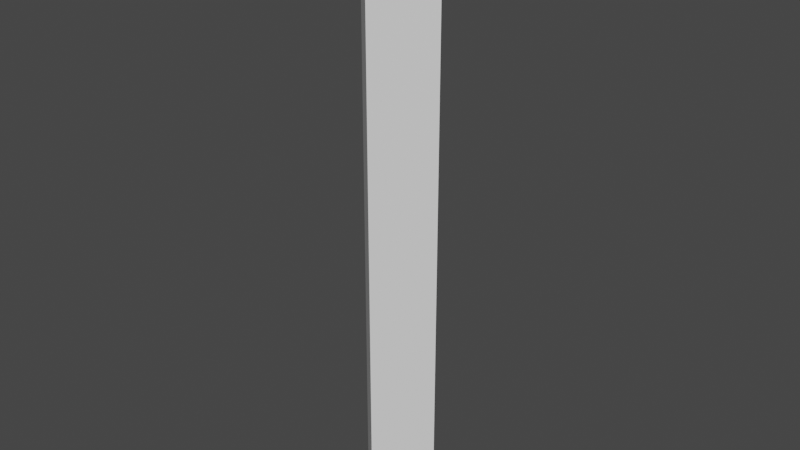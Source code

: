 # Source: stick.blend  (saved by Blender 2.93.21; exported with 4.5.12 LTS)
import bpy
from mathutils import Matrix  # noqa: F401  (used for matrix-valued properties, if any)

bpy.ops.wm.read_factory_settings(use_empty=True)
scene = bpy.context.scene
scene.name = 'Scene'

# ---- collections
col_collection = bpy.data.collections.new('Collection'); scene.collection.children.link(col_collection)

# ---- materials (node trees are filled in below, after node groups)
mat_material = bpy.data.materials.new('Material')
mat_material.alpha_threshold = 0.0
mat_material.use_transparent_shadow = False
mat_material.line_color = (0.0, 0.0, 0.0, 1.0)

# ---- material node trees
mat_material.use_nodes = True; mat_material.node_tree.nodes.clear()
_N = mat_material.node_tree.nodes; _L = mat_material.node_tree.links
n0 = _N.new('ShaderNodeOutputMaterial'); n0.name = 'Material Output'; n0.location = (300, 300)
n1 = _N.new('ShaderNodeBsdfPrincipled'); n1.name = 'Principled BSDF'; n1.location = (10, 300)
n1.distribution = 'GGX'
n1.subsurface_method = 'BURLEY'
n1.inputs[2].default_value = 0.4
n1.inputs[3].default_value = 1.45
n1.inputs[27].default_value = (0.0, 0.0, 0.0, 1.0)
n1.inputs[28].default_value = 1.0
_L.new(n1.outputs[0], n0.inputs[0])
n0.is_active_output = True

# ---- world
world_world = bpy.data.worlds.new('World'); scene.world = world_world
world_world.use_nodes = True; world_world.node_tree.nodes.clear()
_N = world_world.node_tree.nodes; _L = world_world.node_tree.links
n0 = _N.new('ShaderNodeOutputWorld'); n0.name = 'World Output'; n0.location = (300, 300)
n1 = _N.new('ShaderNodeBackground'); n1.name = 'Background'; n1.location = (10, 300)
n1.inputs[0].default_value = (0.05088, 0.05088, 0.05088, 1.0)
_L.new(n1.outputs[0], n0.inputs[0])
n0.is_active_output = True
world_world.color = (0.05088, 0.05088, 0.05088)
world_world.use_sun_shadow = False
world_world.sun_shadow_jitter_overblur = 0.0

# ---- meshes
me_cube = bpy.data.meshes.new('Cube')
me_cube.from_pydata([(0.1414, 1.05e-07, 1.0), (0.1414, -4.091e-07, -1.0), (-1.334e-07, -0.1414, 1.0), (-1.856e-07, -0.1414, -1.0), (-6.774e-08, 0.1414, 1.0), (-1.199e-07, 0.1414, -1.0), (-0.1414, 1.558e-07, 1.0), (-0.1414, -3.583e-07, -1.0)], [], [(0, 4, 6, 2), (3, 2, 6, 7), (7, 6, 4, 5), (5, 1, 3, 7), (1, 0, 2, 3), (5, 4, 0, 1)])
_uv = me_cube.uv_layers.new(name='UVMap')
_uv.uv.foreach_set('vector', [0.625, 0.5, 0.875, 0.5, 0.875, 0.75, 0.625, 0.75, 0.375, 0.75, 0.625, 0.75, 0.625, 1.0, 0.375, 1.0, 0.375, 0.0, 0.625, 0.0, 0.625, 0.25, 0.375, 0.25, 0.125, 0.5, 0.375, 0.5, 0.375, 0.75, 0.125, 0.75, 0.375, 0.5, 0.625, 0.5, 0.625, 0.75, 0.375, 0.75, 0.375, 0.25, 0.625, 0.25, 0.625, 0.5, 0.375, 0.5])
me_cube.materials.append(mat_material)
me_cube.use_remesh_preserve_volume = False
me_cube.use_remesh_preserve_attributes = False
me_cube.use_mirror_vertex_groups = False
me_cube.update()
arm_armature = bpy.data.armatures.new('Armature')  # bones are not reproduced

# ---- objects
ob_cube = bpy.data.objects.new('Cube', me_cube)
ob_armature = bpy.data.objects.new('Armature', arm_armature)

# ---- transforms, parenting, visibility, modifiers, constraints
ob_cube.parent = ob_armature
ob_cube.location = (0.0, 0.0, 0.0)
ob_cube.lock_rotations_4d = False
ob_cube.empty_display_type = 'ARROWS'
ob_cube.lineart.crease_threshold = 0.0
_vg = ob_cube.vertex_groups.new(name='Bone')
for _i, _w in zip([0, 1, 2, 3, 4, 5, 6, 7], [1.0, 1.0, 1.0, 1.0, 1.0, 1.0, 1.0, 1.0]): _vg.add([_i], _w, 'REPLACE')
_m = ob_cube.modifiers.new('Armature', 'ARMATURE')
_m.object = ob_armature
ob_armature.location = (0.0, 0.0, 0.0)

# ---- collection membership
col_collection.objects.link(ob_cube)
col_collection.objects.link(ob_armature)

# ---- scene / render settings (as saved in the file)
scene.frame_start = 1; scene.frame_end = 60; scene.frame_set(1)
scene.render.engine = 'BLENDER_EEVEE_NEXT'
scene.cycles.use_denoising = False
scene.cycles.samples = 128
scene.cycles.sampling_pattern = 'TABULATED_SOBOL'
scene.cycles.use_adaptive_sampling = False
scene.cycles.use_light_tree = False
scene.view_settings.view_transform = 'Filmic'
bpy.context.view_layer.update()

# ---- added for rendering (the .blend has no active camera and no usable light): camera, sun
cam_auto = bpy.data.cameras.new('AutoCamera')
cam_auto.lens = 50.0
cam_auto.sensor_width = 36.0
cam_auto.clip_end = 1000.0
ob_auto_camera = bpy.data.objects.new('AutoCamera', cam_auto)
scene.collection.objects.link(ob_auto_camera)
ob_auto_camera.location = (1.8871, -2.26452, 1.50968)
ob_auto_camera.rotation_euler = (1.09748, -7.21219e-08, 0.694738)
scene.camera = ob_auto_camera
light_auto_sun = bpy.data.lights.new('AutoSun', 'SUN')
light_auto_sun.energy = 3.0
light_auto_sun.angle = 0.0523599
ob_auto_sun = bpy.data.objects.new('AutoSun', light_auto_sun)
scene.collection.objects.link(ob_auto_sun)
ob_auto_sun.rotation_euler = (0.872665, 0.174533, 0.523599)
bpy.context.view_layer.update()
